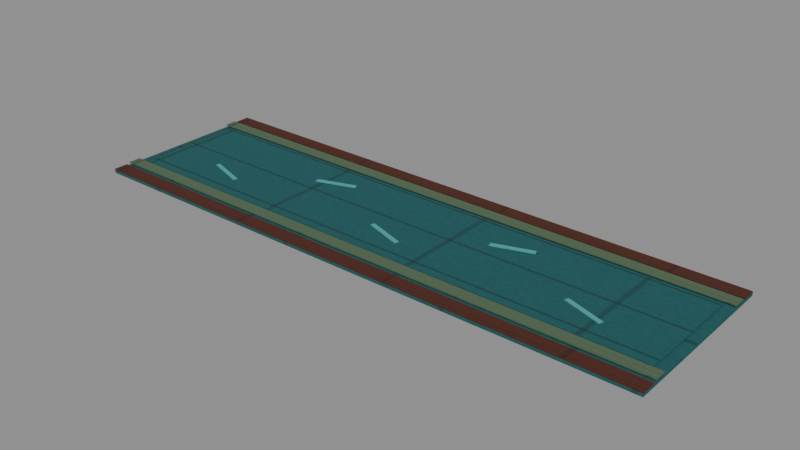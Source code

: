# Source: canal-segment-flowing.e9.blend  (saved by Blender 5.1.30; exported with 4.5.12 LTS)
import bpy
from mathutils import Matrix  # noqa: F401  (used for matrix-valued properties, if any)

bpy.ops.wm.read_factory_settings(use_empty=True)
scene = bpy.context.scene
scene.name = 'Scene'

# ---- images (referenced by path relative to the original .blend; pixels are not part of the script)
import os
ASSET_DIR = os.environ.get("B2B_ASSET_DIR", "")  # directory of the original .blend (textures are referenced by path, not embedded)
HERE = os.path.dirname(os.path.abspath(__file__))  # packed textures are extracted next to this script under _unpacked/

def load_image(name, relpath, width, height, colorspace="sRGB"):
    """Load a texture the original file referenced (path relative to the .blend, or extracted next to this script)."""
    p = next((c for c in (os.path.join(HERE, relpath), os.path.join(ASSET_DIR, relpath)) if relpath and os.path.exists(c)), "")
    if p:
        img = bpy.data.images.load(p, check_existing=True)
        img.name = name
    else:  # same state as the original file: an image datablock whose file is absent (Cycles renders it pink)
        img = bpy.data.images.new(name, width, height)
        img.source = "FILE"
        img.filepath = "//" + (relpath or name)
    img.colorspace_settings.name = colorspace
    return img
img_era_props_e9_atlas_png = load_image('era-props-e9-atlas.png', '_unpacked/era-props-e9-atlas.126462ef.png', 1024, 1024, 'sRGB')

# ---- materials (node trees are filled in below, after node groups)
mat_e9redfieldspropssharedmaterial = bpy.data.materials.new('E9RedfieldsPropsSharedMaterial')

# ---- material node trees
mat_e9redfieldspropssharedmaterial.use_nodes = True; mat_e9redfieldspropssharedmaterial.node_tree.nodes.clear()
_N = mat_e9redfieldspropssharedmaterial.node_tree.nodes; _L = mat_e9redfieldspropssharedmaterial.node_tree.links
n0 = _N.new('ShaderNodeOutputMaterial'); n0.name = 'Material Output'; n0.location = (0, 0)
n1 = _N.new('ShaderNodeBsdfPrincipled'); n1.name = 'Principled BSDF'; n1.location = (0, 0)
n1.inputs[2].default_value = 0.9
n1.inputs[27].default_value = (0.0, 0.0, 0.0, 1.0)
n2 = _N.new('ShaderNodeTexImage'); n2.name = 'Image Texture'; n2.location = (0, 0)
n2.image = img_era_props_e9_atlas_png
_L.new(n2.outputs[0], n1.inputs[0])
_L.new(n1.outputs[0], n0.inputs[0])
n0.is_active_output = True

# ---- meshes
me_canalsegmentflowinge9mesh = bpy.data.meshes.new('CanalSegmentFlowingE9Mesh')
me_canalsegmentflowinge9mesh.from_pydata([(-2.4, -0.73, 0.0), (-2.4, -0.73, 0.024), (-2.4, 0.73, 0.0), (-2.4, 0.73, 0.024), (2.4, -0.73, 0.0), (2.4, -0.73, 0.024), (2.4, 0.73, 0.0), (2.4, 0.73, 0.024), (-2.4, 0.61, 0.024), (-2.4, 0.61, 0.036), (-2.4, 0.73, 0.024), (-2.4, 0.73, 0.036), (2.4, 0.61, 0.024), (2.4, 0.61, 0.036), (2.4, 0.73, 0.024), (2.4, 0.73, 0.036), (-2.4, -0.73, 0.024), (-2.4, -0.73, 0.036), (-2.4, -0.61, 0.024), (-2.4, -0.61, 0.036), (2.4, -0.73, 0.024), (2.4, -0.73, 0.036), (2.4, -0.61, 0.024), (2.4, -0.61, 0.036), (-2.32, -0.46, 0.025), (-2.32, -0.46, 0.037), (-2.32, 0.46, 0.025), (-2.32, 0.46, 0.037), (2.32, -0.46, 0.025), (2.32, -0.46, 0.037), (2.32, 0.46, 0.025), (2.32, 0.46, 0.037), (-1.817, -0.1631, 0.038), (-1.817, -0.1631, 0.046), (-1.806, -0.1299, 0.038), (-1.806, -0.1299, 0.046), (-1.494, -0.2701, 0.038), (-1.494, -0.2701, 0.046), (-1.483, -0.2369, 0.038), (-1.483, -0.2369, 0.046), (-0.9759, 0.1299, 0.038), (-0.9759, 0.1299, 0.046), (-0.9869, 0.1631, 0.038), (-0.9869, 0.1631, 0.046), (-0.6531, 0.2369, 0.038), (-0.6531, 0.2369, 0.046), (-0.6641, 0.2701, 0.038), (-0.6641, 0.2701, 0.046), (-0.1469, -0.1631, 0.038), (-0.1469, -0.1631, 0.046), (-0.1359, -0.1299, 0.038), (-0.1359, -0.1299, 0.046), (0.1759, -0.2701, 0.038), (0.1759, -0.2701, 0.046), (0.1869, -0.2369, 0.038), (0.1869, -0.2369, 0.046), (0.7041, 0.1299, 0.038), (0.7041, 0.1299, 0.046), (0.6931, 0.1631, 0.038), (0.6931, 0.1631, 0.046), (1.027, 0.2369, 0.038), (1.027, 0.2369, 0.046), (1.016, 0.2701, 0.038), (1.016, 0.2701, 0.046), (1.513, -0.1631, 0.038), (1.513, -0.1631, 0.046), (1.524, -0.1299, 0.038), (1.524, -0.1299, 0.046), (1.836, -0.2701, 0.038), (1.836, -0.2701, 0.046), (1.847, -0.2369, 0.038), (1.847, -0.2369, 0.046), (-2.4, 0.48, 0.036), (-2.4, 0.48, 0.046), (-2.4, 0.58, 0.036), (-2.4, 0.58, 0.046), (2.4, 0.48, 0.036), (2.4, 0.48, 0.046), (2.4, 0.58, 0.036), (2.4, 0.58, 0.046), (-2.4, -0.58, 0.036), (-2.4, -0.58, 0.046), (-2.4, -0.48, 0.036), (-2.4, -0.48, 0.046), (2.4, -0.58, 0.036), (2.4, -0.58, 0.046), (2.4, -0.48, 0.036), (2.4, -0.48, 0.046)], [], [(0, 1, 3, 2), (2, 3, 7, 6), (6, 7, 5, 4), (4, 5, 1, 0), (2, 6, 4, 0), (7, 3, 1, 5), (8, 9, 11, 10), (10, 11, 15, 14), (14, 15, 13, 12), (12, 13, 9, 8), (10, 14, 12, 8), (15, 11, 9, 13), (16, 17, 19, 18), (18, 19, 23, 22), (22, 23, 21, 20), (20, 21, 17, 16), (18, 22, 20, 16), (23, 19, 17, 21), (24, 25, 27, 26), (26, 27, 31, 30), (30, 31, 29, 28), (28, 29, 25, 24), (26, 30, 28, 24), (31, 27, 25, 29), (32, 33, 35, 34), (34, 35, 39, 38), (38, 39, 37, 36), (36, 37, 33, 32), (34, 38, 36, 32), (39, 35, 33, 37), (40, 41, 43, 42), (42, 43, 47, 46), (46, 47, 45, 44), (44, 45, 41, 40), (42, 46, 44, 40), (47, 43, 41, 45), (48, 49, 51, 50), (50, 51, 55, 54), (54, 55, 53, 52), (52, 53, 49, 48), (50, 54, 52, 48), (55, 51, 49, 53), (56, 57, 59, 58), (58, 59, 63, 62), (62, 63, 61, 60), (60, 61, 57, 56), (58, 62, 60, 56), (63, 59, 57, 61), (64, 65, 67, 66), (66, 67, 71, 70), (70, 71, 69, 68), (68, 69, 65, 64), (66, 70, 68, 64), (71, 67, 65, 69), (72, 73, 75, 74), (74, 75, 79, 78), (78, 79, 77, 76), (76, 77, 73, 72), (74, 78, 76, 72), (79, 75, 73, 77), (80, 81, 83, 82), (82, 83, 87, 86), (86, 87, 85, 84), (84, 85, 81, 80), (82, 86, 84, 80), (87, 83, 81, 85)])
_uv = me_canalsegmentflowinge9mesh.uv_layers.new(name='UVMap')
_uv.uv.foreach_set('vector', [0.7437, 0.3285, 0.7421, 0.3285, 0.7421, 0.2562, 0.7437, 0.2562, 0.7301, 0.4938, 0.7285, 0.4938, 0.7285, 0.2562, 0.7301, 0.2562, 0.7437, 0.4024, 0.7421, 0.4024, 0.7421, 0.3301, 0.7437, 0.3301, 0.734, 0.4938, 0.7324, 0.4938, 0.7324, 0.2562, 0.734, 0.2562, 0.606, 0.2563, 0.606, 0.4938, 0.5063, 0.4938, 0.5063, 0.2562, 0.708, 0.2562, 0.708, 0.4938, 0.6083, 0.4938, 0.6083, 0.2562, 0.2438, 0.7622, 0.2392, 0.7622, 0.2392, 0.7563, 0.2438, 0.7563, 0.2028, 0.9937, 0.1982, 0.9937, 0.1982, 0.7563, 0.2028, 0.7563, 0.2438, 0.7689, 0.2392, 0.7689, 0.2392, 0.763, 0.2438, 0.763, 0.2134, 0.9937, 0.2088, 0.9937, 0.2088, 0.7563, 0.2134, 0.7563, 0.05201, 0.7563, 0.05201, 0.9937, 0.00625, 0.9937, 0.00625, 0.7563, 0.1038, 0.7563, 0.1038, 0.9937, 0.05806, 0.9937, 0.05806, 0.7563, 0.2438, 0.7622, 0.2392, 0.7622, 0.2392, 0.7563, 0.2438, 0.7563, 0.2028, 0.9937, 0.1982, 0.9937, 0.1982, 0.7563, 0.2028, 0.7563, 0.2438, 0.7689, 0.2392, 0.7689, 0.2392, 0.763, 0.2438, 0.763, 0.2134, 0.9937, 0.2088, 0.9937, 0.2088, 0.7563, 0.2134, 0.7563, 0.05201, 0.7563, 0.05201, 0.9937, 0.00625, 0.9937, 0.00625, 0.7563, 0.1038, 0.7563, 0.1038, 0.9937, 0.05806, 0.9937, 0.05806, 0.7563, 0.7437, 0.3033, 0.7425, 0.3033, 0.7425, 0.2562, 0.7437, 0.2562, 0.7282, 0.4937, 0.727, 0.4937, 0.727, 0.2562, 0.7282, 0.2562, 0.7437, 0.3518, 0.7425, 0.3518, 0.7425, 0.3047, 0.7437, 0.3047, 0.7322, 0.4937, 0.731, 0.4937, 0.731, 0.2562, 0.7322, 0.2562, 0.6008, 0.2562, 0.6008, 0.4938, 0.5063, 0.4937, 0.5063, 0.2562, 0.6981, 0.2563, 0.6981, 0.4938, 0.6036, 0.4938, 0.6036, 0.2562, 0.8105, 0.4876, 0.7563, 0.4876, 0.7563, 0.4827, 0.8105, 0.4827, 0.8105, 0.4019, 0.7563, 0.4019, 0.7563, 0.3542, 0.8105, 0.3542, 0.8105, 0.4938, 0.7563, 0.4938, 0.7563, 0.4888, 0.8105, 0.4888, 0.8105, 0.4508, 0.7563, 0.4508, 0.7563, 0.4031, 0.8105, 0.4031, 0.9937, 0.2562, 0.9937, 0.304, 0.7563, 0.304, 0.7563, 0.2562, 0.9937, 0.3052, 0.9937, 0.3529, 0.7563, 0.3529, 0.7563, 0.3052, 0.8105, 0.4876, 0.7563, 0.4876, 0.7563, 0.4827, 0.8105, 0.4827, 0.8105, 0.4019, 0.7563, 0.4019, 0.7563, 0.3542, 0.8105, 0.3542, 0.8105, 0.4938, 0.7563, 0.4938, 0.7563, 0.4888, 0.8105, 0.4888, 0.8105, 0.4508, 0.7563, 0.4508, 0.7563, 0.4031, 0.8105, 0.4031, 0.9937, 0.2562, 0.9937, 0.304, 0.7563, 0.304, 0.7563, 0.2562, 0.9937, 0.3052, 0.9937, 0.3529, 0.7563, 0.3529, 0.7563, 0.3052, 0.8105, 0.4876, 0.7563, 0.4876, 0.7563, 0.4827, 0.8105, 0.4827, 0.8105, 0.4019, 0.7563, 0.4019, 0.7563, 0.3542, 0.8105, 0.3542, 0.8105, 0.4938, 0.7563, 0.4938, 0.7563, 0.4888, 0.8105, 0.4888, 0.8105, 0.4508, 0.7563, 0.4508, 0.7563, 0.4031, 0.8105, 0.4031, 0.9937, 0.2562, 0.9937, 0.304, 0.7563, 0.304, 0.7563, 0.2562, 0.9937, 0.3052, 0.9937, 0.3529, 0.7563, 0.3529, 0.7563, 0.3052, 0.8105, 0.4876, 0.7563, 0.4876, 0.7563, 0.4827, 0.8105, 0.4827, 0.8105, 0.4019, 0.7563, 0.4019, 0.7563, 0.3542, 0.8105, 0.3542, 0.8105, 0.4938, 0.7563, 0.4938, 0.7563, 0.4888, 0.8105, 0.4888, 0.8105, 0.4508, 0.7563, 0.4508, 0.7563, 0.4031, 0.8105, 0.4031, 0.9937, 0.2562, 0.9937, 0.304, 0.7563, 0.304, 0.7563, 0.2562, 0.9937, 0.3052, 0.9937, 0.3529, 0.7563, 0.3529, 0.7563, 0.3052, 0.8105, 0.4876, 0.7563, 0.4876, 0.7563, 0.4827, 0.8105, 0.4827, 0.8105, 0.4019, 0.7563, 0.4019, 0.7563, 0.3542, 0.8105, 0.3542, 0.8105, 0.4938, 0.7563, 0.4938, 0.7563, 0.4888, 0.8105, 0.4888, 0.8105, 0.4508, 0.7563, 0.4508, 0.7563, 0.4031, 0.8105, 0.4031, 0.9937, 0.2562, 0.9937, 0.304, 0.7563, 0.304, 0.7563, 0.2562, 0.9937, 0.3052, 0.9937, 0.3529, 0.7563, 0.3529, 0.7563, 0.3052, 0.9937, 0.7612, 0.9896, 0.7612, 0.9896, 0.7563, 0.9937, 0.7563, 0.952, 0.9937, 0.9478, 0.9937, 0.9478, 0.7563, 0.952, 0.7563, 0.9937, 0.7669, 0.9896, 0.7669, 0.9896, 0.7619, 0.9937, 0.7619, 0.9624, 0.9937, 0.9583, 0.9937, 0.9583, 0.7563, 0.9624, 0.7563, 0.7979, 0.7563, 0.7979, 0.9937, 0.7563, 0.9937, 0.7563, 0.7563, 0.8458, 0.7563, 0.8458, 0.9937, 0.8041, 0.9937, 0.8041, 0.7563, 0.9937, 0.7612, 0.9846, 0.7612, 0.9846, 0.7563, 0.9937, 0.7563, 0.9617, 0.9937, 0.9526, 0.9937, 0.9526, 0.7563, 0.9617, 0.7563, 0.9937, 0.7665, 0.9846, 0.7665, 0.9846, 0.7616, 0.9937, 0.7616, 0.9777, 0.9937, 0.9686, 0.9937, 0.9686, 0.7563, 0.9777, 0.7563, 0.8475, 0.7563, 0.8475, 0.9937, 0.7563, 0.9937, 0.7563, 0.7563, 0.9457, 0.7563, 0.9457, 0.9937, 0.8544, 0.9937, 0.8544, 0.7563])
me_canalsegmentflowinge9mesh.materials.append(mat_e9redfieldspropssharedmaterial)
me_canalsegmentflowinge9mesh.update()

# ---- objects
ob_canalsegmentflowinge9 = bpy.data.objects.new('CanalSegmentFlowingE9', me_canalsegmentflowinge9mesh)

# ---- transforms, parenting, visibility, modifiers, constraints
ob_canalsegmentflowinge9.location = (0.0, 0.0, 0.0)

# ---- collection membership
scene.collection.objects.link(ob_canalsegmentflowinge9)

# ---- scene / render settings (as saved in the file)
scene.frame_start = 1; scene.frame_end = 250; scene.frame_set(1)
scene.render.engine = 'BLENDER_EEVEE_NEXT'
scene.render.bake_bias = 0.0
scene.render.bake_samples = 0
scene.cycles.sampling_pattern = 'TABULATED_SOBOL'
scene.eevee.use_volume_custom_range = False
bpy.context.view_layer.update()

# ---- added for rendering (the .blend has no active camera and no usable light): camera, sun + grey world if the file has none
cam_auto = bpy.data.cameras.new('AutoCamera')
cam_auto.lens = 50.0
cam_auto.sensor_width = 36.0
cam_auto.clip_end = 1000.0
ob_auto_camera = bpy.data.objects.new('AutoCamera', cam_auto)
scene.collection.objects.link(ob_auto_camera)
ob_auto_camera.location = (4.64217, -5.5706, 3.73673)
ob_auto_camera.rotation_euler = (1.09748, -7.21219e-08, 0.694738)
scene.camera = ob_auto_camera
light_auto_sun = bpy.data.lights.new('AutoSun', 'SUN')
light_auto_sun.energy = 3.0
light_auto_sun.angle = 0.0523599
ob_auto_sun = bpy.data.objects.new('AutoSun', light_auto_sun)
scene.collection.objects.link(ob_auto_sun)
ob_auto_sun.rotation_euler = (0.872665, 0.174533, 0.523599)
if scene.world is None:
    world_auto = bpy.data.worlds.new('AutoWorld')
    world_auto.color = (0.3, 0.3, 0.3)
    scene.world = world_auto
bpy.context.view_layer.update()
